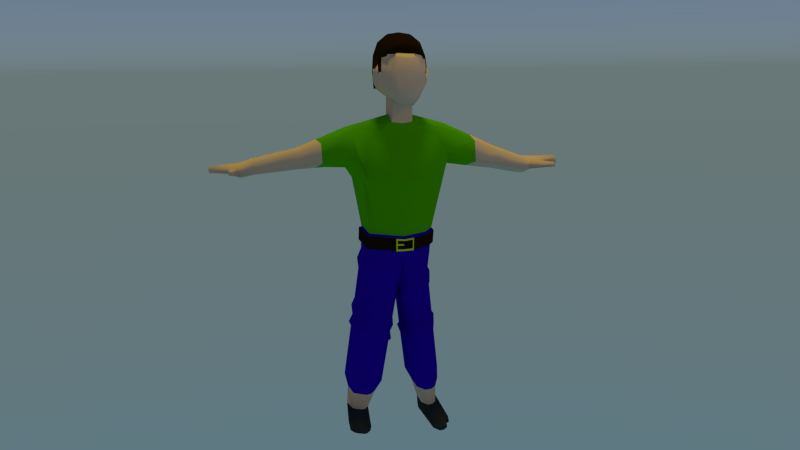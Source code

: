 # Source: low_poly_character.blend  (saved by Blender 2.69.0; exported with 4.5.12 LTS)
import bpy
from mathutils import Matrix  # noqa: F401  (used for matrix-valued properties, if any)

bpy.ops.wm.read_factory_settings(use_empty=True)
scene = bpy.context.scene
scene.name = 'Scene'

# ---- collections
col_collection_1 = bpy.data.collections.new('Collection 1'); scene.collection.children.link(col_collection_1)

# ---- materials (node trees are filled in below, after node groups)
mat_material = bpy.data.materials.new('Material')
mat_material.alpha_threshold = 0.0
mat_material.diffuse_color = (1.0, 0.5709, 0.3632, 1.0)
mat_material.roughness = 0.5
mat_material.line_color = (0.0, 0.0, 0.0, 1.0)
mat_material_001 = bpy.data.materials.new('Material.001')
mat_material_001.alpha_threshold = 0.0
mat_material_001.diffuse_color = (0.1117, 0.4672, 0.0, 1.0)
mat_material_001.roughness = 0.5
mat_material_001.line_color = (0.0, 0.0, 0.0, 1.0)
mat_material_002 = bpy.data.materials.new('Material.002')
mat_material_002.alpha_threshold = 0.0
mat_material_002.diffuse_color = (0.02961, 0.0, 0.4385, 1.0)
mat_material_002.roughness = 0.5
mat_material_002.line_color = (0.0, 0.0, 0.0, 1.0)
mat_material_003 = bpy.data.materials.new('Material.003')
mat_material_003.alpha_threshold = 0.0
mat_material_003.diffuse_color = (0.03968, 0.03968, 0.03968, 1.0)
mat_material_003.roughness = 0.5
mat_material_003.line_color = (0.0, 0.0, 0.0, 1.0)
mat_material_004 = bpy.data.materials.new('Material.004')
mat_material_004.alpha_threshold = 0.0
mat_material_004.diffuse_color = (0.02539, 0.01074, 0.0003981, 1.0)
mat_material_004.roughness = 0.5
mat_material_004.line_color = (0.0, 0.0, 0.0, 1.0)
mat_material_005 = bpy.data.materials.new('Material.005')
mat_material_005.alpha_threshold = 0.0
mat_material_005.diffuse_color = (1.0, 0.9312, 0.001335, 1.0)
mat_material_005.roughness = 0.5
mat_material_005.line_color = (0.0, 0.0, 0.0, 1.0)

# ---- material node trees

# ---- world
world_world = bpy.data.worlds.new('World'); scene.world = world_world
world_world.use_nodes = True; world_world.node_tree.nodes.clear()
_N = world_world.node_tree.nodes; _L = world_world.node_tree.links
n0 = _N.new('ShaderNodeOutputWorld'); n0.name = 'World Output'; n0.location = (300, 300)
n1 = _N.new('ShaderNodeBackground'); n1.name = 'Background'; n1.location = (10, 300)
n2 = _N.new('ShaderNodeTexSky'); n2.name = 'Sky Texture'; n2.location = (-190, 300)
n2.sky_type = 'HOSEK_WILKIE'
n2.sun_elevation = 1.571
_L.new(n1.outputs[0], n0.inputs[0])
_L.new(n2.outputs[0], n1.inputs[0])
n0.is_active_output = True
world_world.color = (0.05088, 0.05088, 0.05088)
world_world.use_sun_shadow = False
world_world.sun_shadow_jitter_overblur = 0.0
world_world.cycles.sampling_method = 'MANUAL'
world_world.cycles.sample_map_resolution = 256

# ---- cameras
cam_camera = bpy.data.cameras.new('Camera')
cam_camera.clip_end = 100.0
cam_camera.lens = 35.0
cam_camera.sensor_width = 32.0
cam_camera.sensor_height = 18.0
cam_camera.ortho_scale = 7.314
cam_camera.dof.focus_distance = 0.0

# ---- lights
light_sun = bpy.data.lights.new('Sun', 'SUN')
light_sun.color = (1.0, 0.9839, 0.0)
light_sun.transmission_factor = 0.0
light_sun.angle = 0.1993
light_sun.energy = 1.0
light_sun.shadow_buffer_clip_start = 0.5
light_sun.shadow_soft_size = 0.1
light_sun.shadow_cascade_max_distance = 1000.0
light_sun.cycles.use_multiple_importance_sampling = False
light_lamp = bpy.data.lights.new('Lamp', 'POINT')
light_lamp.transmission_factor = 0.0
light_lamp.cutoff_distance = 30.0
light_lamp.energy = 100.0
light_lamp.shadow_buffer_clip_start = 1.001
light_lamp.shadow_soft_size = 0.1
light_lamp.shadow_maximum_resolution = 0.006
light_lamp.use_absolute_resolution = True
light_lamp.cycles.use_multiple_importance_sampling = False

# ---- meshes
me_cube = bpy.data.meshes.new('Cube')
me_cube.from_pydata([(-0.777, 0.6934, -0.971), (-0.777, -0.6934, -0.6467), (1.223, -0.4706, -1.151), (1.099, 0.5462, -1.069), (-0.9283, -6.134e-08, -0.8357), (-2.535e-07, 0.8284, -0.8315), (-4.849e-08, -0.8284, -0.8357), (1.262, 2.576e-07, -1.403), (1.012, -0.7325, 0.1006), (0.9828, 0.8284, 0.03574), (2.831e-07, -1.07, 4.247e-09), (1.287, 2.017e-07, 0.01233), (-3.911e-07, 1.07, 6.136e-08), (-0.8978, -0.3673, -0.7977), (0.514, 0.8012, -0.8631), (0.514, -0.8012, -0.8631), (1.258, 0.2672, -1.355), (0.7221, -0.78, 0.3761), (0.7926, 0.7931, 0.3631), (-0.8978, 0.3673, -0.7977), (-0.4116, 0.8012, -1.122), (-0.8978, 0.8012, -0.5144), (-0.4116, -0.8012, -0.7977), (-0.8978, -0.8012, -0.5144), (1.258, -0.2672, -1.355), (1.087, -0.7256, -0.5144), (0.8978, 0.8012, -0.5144), (0.4231, 2.033e-07, -1.183), (-0.5121, 2.7e-08, -1.115), (-1.632e-07, 0.457, -1.115), (-4.506e-08, -0.457, -1.115), (-1.151, -1.502e-07, -0.64), (0.5121, -1.027, 0.2749), (1.36e-07, -1.027, -0.64), (1.24, 0.457, 0.01233), (1.194, -0.5076, 0.05886), (1.341, 2.466e-07, -0.64), (1.206, 1.836e-07, 0.491), (0.5121, 1.027, 0.2395), (-3.395e-07, 1.027, -0.64), (0.4382, -0.4417, -1.117), (1.156, 0.436, 0.5013), (0.4886, 0.9826, -0.6185), (0.4382, 0.4417, -1.117), (-0.4886, 0.4417, -1.052), (-0.4886, -0.4417, -1.052), (-1.101, -0.436, -0.6185), (-1.101, 0.436, -0.6185), (0.4886, -0.9826, -0.6185), (-0.4886, -0.9826, -0.6185), (1.291, 0.436, -0.6185), (1.291, -0.436, -0.6185), (1.134, -0.4927, 0.5262), (-0.4886, 0.9826, -0.6185), (0.359, 2.295e-07, -2.132), (-0.5762, 5.314e-08, -2.064), (-0.06409, 0.457, -1.778), (-0.06409, -0.457, -1.754), (0.3741, -0.4417, -2.067), (0.3741, 0.4417, -2.067), (-0.5527, 0.4417, -2.001), (-0.5527, -0.4417, -2.001), (0.8687, 4.207e-07, -3.174), (-1.588, -9.703e-08, -2.973), (-0.2873, 1.983, -2.183), (-0.08475, -2.358, -2.246), (0.308, -2.064, -2.359), (0.308, 2.064, -2.461), (-1.519, 1.297, -2.268), (-0.9026, -1.297, -2.336), (1.135, -0.01396, -4.459), (-1.743, -0.01396, -4.462), (-0.6936, 1.94, -3.916), (-0.3632, -2.337, -3.862), (0.583, -2.048, -3.376), (0.3071, 2.02, -3.407), (-1.675, 1.264, -3.709), (-1.899, -1.292, -4.151), (-0.1138, -4.333, -3.023), (1.001, -0.01701, -4.667), (-1.779, -0.01701, -4.77), (-0.7299, 1.937, -4.505), (-0.3995, -2.003, -4.372), (0.4485, -1.713, -4.222), (0.1726, 2.017, -3.787), (-1.711, 1.261, -4.589), (-1.711, -0.9571, -4.589), (0.6823, -0.04904, -6.818), (-1.289, -0.04904, -6.683), (-0.5706, 1.29, -6.501), (-0.3443, -1.641, -6.41), (0.3039, -1.442, -6.689), (0.028, 1.344, -6.636), (-1.243, 0.8263, -6.558), (-1.243, -0.9244, -6.558), (0.05449, -4.207, -3.2), (-0.7287, -3.879, -3.117), (-0.2332, -4.325, -3.928), (0.1723, -4.2, -3.838), (-0.7953, -3.876, -3.756), (-0.3456, -6.119, -3.42), (-0.1773, -5.993, -3.597), (-0.9605, -5.664, -3.515), (-0.4649, -6.11, -4.114), (-0.05942, -5.986, -3.998), (-1.027, -5.662, -3.916), (-0.6324, -7.856, -3.701), (-0.5773, -7.815, -3.759), (-0.8338, -7.707, -3.732), (-0.6715, -7.853, -3.938), (-0.5386, -7.812, -3.968), (-0.8556, -7.706, -3.941), (-0.9048, -0.283, -0.8064), (1.259, -0.2059, -1.366), (1.251, -0.3521, 0.01233), (0.4347, -0.3403, -1.132), (-0.494, -0.3403, -1.066), (-1.113, -0.336, -0.6235), (1.302, -0.336, -0.6235), (1.167, -0.336, 0.5455), (0.3706, -0.3403, -2.082), (-0.5581, -0.3403, -2.016), (0.4366, -1.59, -2.794), (-1.535, -0.9993, -2.831), (0.7098, -1.581, -4.37), (-1.69, -0.9986, -4.322), (0.5753, -1.584, -4.779), (-1.727, -1.002, -4.63), (0.3907, -1.122, -6.718), (-1.253, -0.7236, -6.587), (-1.408, 4.725, -3.334), (-0.9922, 4.782, -3.529), (-2.27, 4.245, -3.394), (-1.692, 4.695, -4.372), (-0.8, 4.751, -4.1), (-2.378, 4.222, -3.865), (-1.765, 6.156, -3.861), (-1.395, 6.206, -4.034), (-2.53, 5.73, -3.914), (-2.017, 6.13, -4.673), (-1.225, 6.179, -4.411), (-2.626, 5.71, -4.393), (1.259, 0.1984, -1.367), (-0.9057, 0.2727, -0.8075), (1.252, 0.3393, 0.01233), (1.169, 0.3237, 0.4986), (0.4343, 0.3279, -1.134), (-0.4947, 0.3279, -1.068), (-1.114, 0.3237, -0.6241), (1.304, 0.3237, -0.6241), (0.3702, 0.3279, -2.084), (-0.5588, 0.3279, -2.017), (0.4524, 1.532, -2.645), (-1.537, 0.9627, -2.45), (0.7253, 1.496, -4.462), (-1.692, 0.9347, -4.327), (0.5909, 1.493, -4.638), (-1.729, 0.9316, -4.636), (0.4014, 0.9851, -6.722), (-1.255, 0.6008, -6.59), (-2.142, 8.052, -3.953), (-1.983, 8.073, -4.027), (-2.471, 7.869, -3.976), (-2.251, 8.04, -4.427), (-1.91, 8.061, -4.315), (-2.512, 7.86, -4.374), (-0.09242, -0.05711, -8.676), (0.2942, -0.05278, -7.82), (-1.707, -0.37, -8.558), (-0.5648, 1.239, -7.547), (-0.4755, -1.649, -7.425), (0.1727, -1.45, -7.704), (-0.1032, 1.305, -7.651), (-1.374, 0.8182, -7.574), (-1.661, -1.245, -7.574), (0.3853, -1.131, -7.734), (-1.671, -1.044, -7.602), (-0.7619, -0.7615, -13.58), (0.1332, 1.02, -7.706), (-1.673, 0.2799, -7.606), (-0.6009, 0.6386, -13.61), (0.0426, 0.9792, -13.62), (-1.929, 0.6386, -13.49), (-1.21, 1.977, -13.31), (-0.6117, 1.789, -13.44), (-1.882, 1.514, -13.36), (-0.9103, 1.131, -14.87), (-0.2383, 1.673, -13.53), (-1.894, 1.288, -13.39), (-0.3753, -1.098, -13.6), (-2.09, -0.7615, -13.46), (-1.145, -2.353, -13.19), (-0.4968, -2.155, -13.47), (-2.043, -1.637, -13.34), (-0.9322, -1.494, -14.88), (-0.2843, -1.835, -13.5), (-2.054, -1.436, -13.37), (-0.9218, -0.07838, -0.8276), (1.261, -0.05702, -1.393), (1.277, -0.09752, 0.01233), (0.4263, -0.09425, -1.169), (-0.5071, -0.09425, -1.101), (-1.141, -0.09305, -0.6354), (1.33, -0.09305, -0.6354), (1.195, -0.09305, 0.5061), (0.3622, -0.09425, -2.118), (-0.5712, -0.09425, -2.051), (0.749, -0.4404, -3.069), (-1.574, -0.2767, -2.934), (1.018, -0.4479, -4.434), (-1.728, -0.2866, -4.423), (0.8831, -0.451, -4.698), (-1.765, -0.2897, -4.732), (0.6016, -0.3463, -6.791), (-1.279, -0.2358, -6.656), (0.4704, -0.6769, -7.806), (-1.697, -0.5567, -7.672), (-1.137, -1.316, -14.87), (-0.1992, -1.381, -13.57), (-2.08, -0.9483, -13.44), (1.26, 0.1028, -1.384), (-0.9165, 0.1413, -0.8211), (1.269, 0.1758, 0.01233), (1.187, 0.1678, 0.4949), (-1.132, 0.1678, -0.6317), (1.322, 0.1678, -0.6317), (0.4289, 0.1699, -1.158), (-0.5031, 0.1699, -1.09), (0.3648, 0.1699, -2.107), (-0.5672, 0.1699, -2.04), (0.6529, 0.7941, -2.9), (-1.562, 0.499, -2.702), (0.9229, 0.7685, -4.46), (-1.717, 0.4777, -4.392), (0.7884, 0.7654, -4.748), (-1.753, 0.4747, -4.701), (0.5367, 0.4869, -6.768), (-1.271, 0.2878, -6.635), (0.4484, 0.481, -7.777), (-1.689, -0.03316, -8.064), (-0.5485, 1.322, -14.88), (0.06366, 1.339, -13.57), (-1.911, 0.9754, -13.44), (-0.943, -1.043, -14.09), (-0.6614, -1.288, -14.11), (-1.911, -1.043, -14.01), (-1.222, -2.202, -13.81), (-0.7499, -2.057, -14.01), (-1.877, -1.68, -13.92), (0.05603, -1.461, -15.31), (-0.595, -1.825, -14.03), (-1.884, -1.534, -13.94), (0.2609, -1.639, -15.32), (-0.533, -1.494, -14.09), (-1.903, -1.179, -13.99), (-1.841, -1.316, -14.81), (-1.34, -2.234, -14.66), (-0.9966, -2.054, -14.81), (-1.816, -1.854, -14.74), (0.2312, -1.676, -15.54), (-0.884, -1.885, -14.83), (-1.822, -1.674, -14.76), (0.02635, -1.498, -15.53), (-0.8389, -1.645, -14.86), (-1.835, -1.415, -14.79), (-1.966, -1.461, -15.25), (-0.1469, -2.419, -15.1), (0.1965, -2.199, -15.25), (-1.942, -2.04, -15.18), (-0.2584, 1.129, -14.05), (0.3091, -2.029, -15.27), (-1.947, -1.818, -15.2), (-0.7446, 0.872, -14.04), (0.3542, -1.789, -15.31), (-1.961, -1.559, -15.24), (-1.996, -1.498, -15.47), (-0.1766, -2.341, -15.49), (0.1668, -2.236, -15.47), (-1.971, -1.962, -15.4), (-0.13, -2.148, -15.37), (0.2794, -2.067, -15.49), (-1.977, -1.855, -15.42), (-0.01695, -1.678, -15.49), (0.3245, -1.826, -15.52), (-1.991, -1.597, -15.45), (-1.748, 0.872, -13.95), (-1.205, 1.883, -13.81), (-0.8202, 1.741, -13.9), (-1.713, 1.533, -13.86), (0.6864, 1.454, -15.39), (-0.4706, 1.653, -13.98), (-1.722, 1.363, -13.88), (0.3246, 1.263, -15.38), (-0.2425, 1.401, -14.02), (-1.734, 1.126, -13.91), (-1.657, 1.131, -14.8), (-1.253, 1.883, -14.7), (-1.037, 1.778, -14.75), (-1.631, 1.623, -14.73), (-0.7064, 1.712, -14.82), (-1.638, 1.496, -14.75), (-0.5366, 1.524, -14.85), (-1.647, 1.32, -14.77), (-2.036, 1.263, -15.31), (0.2595, 2.016, -15.21), (0.1977, 1.91, -15.26), (-2.01, 1.755, -15.24), (0.5284, 1.844, -15.33), (-2.017, 1.628, -15.26), (0.6982, 1.657, -15.36), (-2.026, 1.452, -15.28), (0.6636, 1.499, -15.64), (0.3018, 1.307, -15.63), (-2.059, 1.307, -15.57), (0.2368, 2.06, -15.46), (0.175, 1.954, -15.52), (-2.033, 1.799, -15.5), (0.3251, 1.866, -15.51), (0.5057, 1.888, -15.59), (-2.04, 1.672, -15.51), (0.4476, 1.597, -15.57), (0.6755, 1.701, -15.61), (-2.049, 1.496, -15.54), (-0.1025, -3.56, -2.719), (0.1537, -3.368, -2.87), (-1.14, -3.304, -3.961), (-0.7089, -3.307, -2.862), (-0.2841, -3.547, -3.902), (0.3331, -3.358, -3.657), (-2.041, 2.804, -3.79), (-1.214, 3.375, -4.162), (-0.871, 3.411, -2.782), (-1.91, 2.832, -2.854), (-0.137, 3.442, -3.888), (-0.3689, 3.479, -3.017), (0.3309, -0.06537, -8.29), (-1.832, -1.106, -8.046), (-1.585, -0.03905, -9.035), (-0.1012, -0.03905, -9.168), (-1.82, -1.33, -8.014), (-0.5293, -1.818, -7.848), (0.4326, -1.239, -8.193), (0.1951, -1.596, -8.16), (-1.861, -0.5607, -8.123), (0.5277, -0.7318, -8.273), (-1.774, -1.153, -8.487), (-1.523, -0.1652, -9.31), (-0.5782, -1.757, -8.31), (0.06994, -1.558, -8.589), (-1.8, -0.6649, -8.556), (0.3676, -0.785, -8.691), (0.1915, -0.2132, -8.707), (-0.1952, -0.1652, -9.429), (-1.763, -1.353, -8.458), (0.2825, -1.239, -8.618), (-1.641, -1.002, -9.813), (-1.677, -0.3273, -10.44), (-0.7323, -1.919, -9.636), (-0.08409, -1.72, -9.915), (-1.667, -0.5141, -9.882), (0.2136, -0.9471, -10.02), (0.03744, -0.4536, -10.04), (-0.3492, -0.3273, -10.56), (-1.631, -1.203, -9.785), (0.1285, -1.401, -9.945), (-1.777, -1.049, -10.16), (-1.816, -0.3049, -10.79), (-0.7741, -2.06, -9.967), (-0.05947, -1.841, -10.27), (-1.805, -0.5108, -10.24), (0.2688, -0.9883, -10.39), (0.07454, -0.4681, -10.41), (-0.3518, -0.3049, -10.92), (-1.765, -1.27, -10.13), (0.1749, -1.488, -10.31), (-1.732, -1.097, -10.59), (-1.768, -0.4222, -11.1), (-0.8225, -2.014, -10.41), (-0.1743, -1.815, -10.69), (-1.758, -0.609, -10.66), (0.1234, -1.042, -10.79), (-0.05278, -0.5944, -10.81), (-0.4394, -0.4222, -11.22), (-1.721, -1.298, -10.56), (0.03826, -1.496, -10.72), (-1.883, -1.143, -10.94), (-1.924, -0.3864, -11.45), (-0.8638, -2.171, -10.74), (-0.1369, -1.949, -11.05), (-1.913, -0.5959, -11.01), (0.197, -1.082, -11.16), (-0.0005788, -0.6037, -11.19), (-0.4342, -0.3864, -11.58), (-1.871, -1.368, -10.9), (0.1015, -1.59, -11.08), (-1.794, -1.163, -11.13), (-1.83, -0.4881, -11.56), (-0.8851, -2.08, -10.95), (-0.237, -1.881, -11.23), (-1.82, -0.6749, -11.2), (0.0607, -1.108, -11.33), (-0.1154, -0.6922, -11.36), (-0.5021, -0.4881, -11.68), (-1.784, -1.363, -11.1), (-0.0244, -1.562, -11.26), (-0.1486, 0.0158, -9.815), (-1.645, 0.0158, -9.681), (-0.1258, 1.312, -8.874), (0.2599, 1.181, -8.965), (-0.8351, 1.524, -8.715), (0.3491, 0.102, -9.061), (-1.606, 0.7479, -8.816), (-1.592, 1.002, -8.78), (-1.625, 0.3952, -9.233), (0.4907, 0.6612, -9.011), (-1.792, -0.2535, -9.383), (0.1851, 1.094, -8.706), (-1.758, 0.3963, -8.575), (-1.459, 0.9347, -8.543), (-0.1775, 0.05933, -9.502), (-0.1883, 1.21, -8.62), (-0.7869, 1.398, -8.485), (0.2521, 0.12, -8.791), (-1.774, 0.08329, -8.964), (0.384, 0.6245, -8.747), (-0.2231, 0.1216, -9.943), (-0.2339, 1.272, -9.138), (-0.8325, 1.46, -9.003), (0.2296, 0.2124, -9.311), (-1.533, 0.4584, -9.445), (0.3496, 0.7013, -9.266), (-1.551, 0.1216, -9.824), (0.1395, 1.156, -9.225), (-1.517, 0.7715, -9.093), (-1.505, 0.997, -9.061), (-0.3329, 0.2643, -11.5), (-0.3134, 1.547, -10.91), (-1.012, 1.756, -10.75), (0.2594, 0.4806, -11.1), (-1.793, 0.6397, -11.1), (0.3476, 0.9658, -11.05), (-1.813, 0.2643, -11.37), (0.07113, 1.417, -11.0), (-1.774, 0.9885, -10.85), (-1.761, 1.24, -10.82), (-0.3662, 0.3174, -11.33), (-0.377, 1.468, -10.77), (-0.9756, 1.656, -10.63), (0.1588, 0.5028, -10.94), (-1.676, 0.6542, -10.96), (0.2413, 0.9427, -10.9), (-1.694, 0.3174, -11.21), (-0.003592, 1.352, -10.85), (-1.66, 0.9673, -10.72), (-1.648, 1.193, -10.69), (-0.4184, 0.3888, -11.84), (-0.4292, 1.539, -11.36), (-1.028, 1.728, -11.23), (0.1329, 0.6087, -11.54), (-1.729, 0.7256, -11.51), (0.2018, 1.031, -11.49), (-1.746, 0.3888, -11.72), (-0.05576, 1.423, -11.45), (-1.712, 1.039, -11.32), (-1.7, 1.264, -11.28), (-1.906, -1.776, -15.05), (-0.5346, -2.364, -14.96), (-1.901, -1.984, -15.04), (-0.3317, -1.419, -15.17), (-0.1268, -1.597, -15.18), (-1.92, -1.518, -15.09), (-1.925, -1.419, -15.11), (-0.0335, -1.747, -15.16), (-0.07859, -1.987, -15.12), (-0.1912, -2.157, -15.11), (0.2862, -1.188, 0.0895), (0.3976, -1.058, 0.1068), (0.2565, -1.193, -0.3592), (0.3691, -1.079, -0.5197), (0.8797, -0.7214, 0.6338), (0.8614, 0.7453, 0.6105), (1.062, 1.574e-07, 0.7093), (1.022, 0.4004, 0.6945), (1.012, -0.4277, 0.7065), (1.031, -0.3085, 0.7203), (1.032, 0.2972, 0.6983), (1.053, -0.08544, 0.7123), (1.046, 0.1541, 0.7036), (0.7119, 0.7149, -0.9326), (0.7541, -0.7149, -0.9605), (0.7071, 2.217e-07, -1.257), (0.7732, -0.9022, 0.2159), (0.6714, 0.96, 0.1705), (0.7155, -0.3826, -1.198), (0.7069, -0.8661, 0.5007), (0.6271, 0.9212, -0.5833), (0.7155, 0.3826, -1.198), (0.6913, -0.9212, -0.5833), (0.6456, 0.9212, 0.4843), (0.7136, -0.2948, -1.211), (0.7133, 0.284, -1.213), (0.7089, -0.08165, -1.245), (0.7103, 0.1472, -1.234), (-3.763e-07, 1.058, -0.183), (1.033, -0.7795, -0.07531), (0.9585, 0.8206, -0.1216), (2.41e-07, -1.058, -0.183), (1.303, 2.145e-07, -0.1742), (0.5054, 1.015, -0.00592), (0.5054, -1.015, 0.01938), (1.254, 0.451, -0.1681), (1.222, -0.4871, -0.1349), (1.265, -0.3475, -0.1695), (1.267, 0.3348, -0.1697), (1.292, -0.09624, -0.1729), (1.284, 0.1735, -0.1719), (0.2777, -1.189, -0.03883), (0.3894, -1.064, -0.07241), (0.7276, -0.935, -0.01267), (0.6588, 0.9489, -0.04507), (0.0544, 1.19, -0.438), (0.4596, 1.05, -0.4836), (0.06927, 1.217, 0.01899), (0.4898, 1.07, 0.129), (-0.8026, 0.6934, 1.021), (-0.8026, -0.6934, 1.021), (0.7826, -0.6934, 0.9601), (0.7825, 0.6934, 0.9601), (-0.9186, 0.8283, -0.01899), (-0.9186, -0.8284, -0.01904), (-0.9643, 2.342e-05, 1.231), (-0.01747, 0.8284, 1.194), (-0.01744, -0.8283, 1.194), (0.9294, -6.203e-07, 1.158), (-0.0308, 2.026e-05, 1.559), (-1.195, -3.008e-06, -0.008334), (0.02827, -1.07, -0.05562), (0.02824, 1.07, -0.05556), (-0.9078, 0.8012, 0.5341), (-0.9078, -0.8012, 0.534), (0.8879, -0.7515, 0.5875), (0.8158, 0.793, 0.485), (-0.9317, -0.3673, 1.189), (0.4039, 0.8012, 1.137), (0.4039, -0.8012, 1.137), (0.8998, 0.3673, 1.118), (-0.8673, 0.8012, -0.5744), (-0.8673, -0.8012, -0.5745), (-0.9317, 0.3673, 1.189), (-0.4358, 0.8012, 1.17), (-0.4358, -0.8012, 1.17), (0.8998, -0.3673, 1.118), (-0.02843, -0.457, 1.495), (-0.02844, 0.457, 1.495), (-0.5508, 2.531e-05, 1.515), (0.4939, 1.204e-05, 1.475), (-1.146, -0.457, -0.01024), (-1.146, 0.457, -0.01021), (-1.121, -2.027e-05, -0.6998), (-1.171, 1.29e-05, 0.6794), (0.5398, -1.027, 0.2204), (-0.4941, -1.027, -0.03544), (0.05348, -1.027, -0.7452), (0.003051, -1.027, 0.634), (0.5412, 1.027, 0.1823), (-0.4941, 1.027, -0.03538), (0.003023, 1.027, 0.634), (0.05346, 1.027, -0.7452), (0.4789, -0.436, 1.408), (-1.119, -0.436, 0.6543), (0.5023, -0.9826, 0.5916), (-0.5308, -0.436, 1.447), (-0.5308, 0.4361, 1.447), (0.4789, 0.436, 1.408), (-1.07, -0.4361, -0.6787), (-1.071, 0.436, -0.6787), (-1.119, 0.436, 0.6543), (-0.4458, -0.9826, -0.7028), (-0.4945, -0.9826, 0.6301), (0.5023, 0.9826, 0.5917), (-0.4945, 0.9826, 0.6302), (-0.4458, 0.9825, -0.7028), (-0.9392, -0.283, 1.198), (0.9066, -0.283, 1.127), (-0.02898, -0.3521, 1.51), (-1.157, -0.3521, -0.0098), (0.4823, -0.336, 1.423), (-1.131, -0.336, 0.66), (-0.5354, -0.336, 1.462), (-1.082, -0.336, -0.6835), (0.9074, 0.2727, 1.128), (-0.9401, 0.2727, 1.2), (-0.02905, 0.3393, 1.511), (-1.159, 0.3393, -0.009729), (-0.536, 0.3237, 1.464), (0.4828, 0.3237, 1.425), (-1.083, 0.3237, -0.6841), (-1.133, 0.3237, 0.6607), (-0.9574, -0.07835, 1.222), (0.9231, -0.07838, 1.149), (-0.0303, -0.0975, 1.546), (-1.185, -0.09752, -0.00874), (0.4907, -0.09303, 1.46), (-1.16, -0.09303, 0.674), (-0.5465, -0.09302, 1.5), (-1.11, -0.09307, -0.6953), (0.918, 0.1413, 1.143), (-0.9518, 0.1413, 1.215), (-0.02989, 0.1759, 1.535), (-1.176, 0.1758, -0.009057), (-0.5431, 0.1678, 1.489), (0.4881, 0.1678, 1.449), (-1.102, 0.1677, -0.6917), (-1.151, 0.1678, 0.6697), (-0.8532, 0.7453, 0.7868), (-0.8532, -0.7452, 0.7868), (0.9006, -0.7214, 0.6653), (0.8828, 0.7452, 0.5683), (-0.007604, 0.9242, 0.9247), (-1.064, 1.836e-05, 0.9655), (-0.007579, -0.9242, 0.9247), (1.083, -1.412e-05, 0.6668), (-1.022, -0.4004, 0.9315), (0.4513, -0.8885, 0.8746), (1.043, 0.4004, 0.6525), (-1.022, 0.4004, 0.9315), (-0.464, -0.8885, 0.9099), (1.032, -0.4277, 0.6658), (0.4512, 0.8885, 0.8746), (-0.4641, 0.8885, 0.91), (1.052, -0.3085, 0.6799), (-1.032, -0.3085, 0.9393), (-1.033, 0.2973, 0.9403), (1.054, 0.2972, 0.6562), (1.075, -0.08545, 0.6705), (-1.055, -0.08542, 0.9582), (-1.048, 0.1541, 0.9524), (1.068, 0.154, 0.6613), (0.532, 0.7647, 1.077), (0.5321, -0.7647, 1.077), (0.7147, -0.9406, 0.1502), (0.7064, 0.96, 0.1017), (0.6413, 7.756e-06, 1.367), (0.6214, -0.4128, 1.31), (0.6801, -0.9044, 0.5306), (0.6214, 0.4128, 1.31), (0.6677, 0.9212, 0.4408), (0.6259, -0.3181, 1.323), (0.6265, 0.3064, 1.324), (0.6371, -0.08807, 1.355), (0.6336, 0.1588, 1.345), (0.6033, -0.8319, 0.8519), (0.5973, 0.84, 0.7709), (0.03545, 1.058, -0.2528), (-0.9039, 0.8206, -0.1778), (-0.9039, -0.8206, -0.1779), (-1.174, -7.947e-06, -0.2061), (0.03548, -1.058, -0.2528), (0.544, 1.015, -0.08185), (-1.124, -0.451, -0.2014), (-1.125, 0.451, -0.2014), (0.543, -1.015, -0.05465), (-0.4803, -1.015, -0.2263), (-0.4803, 1.015, -0.2263), (-1.136, -0.3475, -0.2025), (-1.137, 0.3348, -0.2026), (-1.163, -0.09625, -0.2051), (-1.155, 0.1735, -0.2043), (0.7266, -0.935, -0.09622), (0.702, 0.9489, -0.1301), (-1.503, -1.124, -7.191), (-1.514, -0.9235, -7.219), (0.3197, 0.9801, -7.355), (0.4406, -0.05137, -7.442), (-0.6524, 1.285, -7.133), (-1.55, -0.249, -7.449), (0.2222, -1.447, -7.321), (-0.426, -1.646, -7.042), (-1.515, 0.4009, -7.223), (-1.324, 0.8213, -7.191), (-0.05374, 1.32, -7.268), (0.3873, -1.128, -7.351), (-1.54, -0.4357, -7.289), (0.5198, -0.5523, -7.423), (0.4817, 0.4832, -7.397), (-1.532, 0.08784, -7.525), (-1.302, -0.7606, -6.704), (0.6375, -0.04947, -6.934), (-0.5858, 1.289, -6.618), (-0.3594, -1.642, -6.527), (-1.258, 0.8254, -6.676), (-1.291, -0.9614, -6.676), (0.3862, 0.9842, -6.839), (-1.338, -0.0861, -6.899), (0.2888, -1.443, -6.806), (-1.303, 0.5637, -6.708), (0.01285, 1.339, -6.753), (0.3901, -1.123, -6.836), (-1.328, -0.2729, -6.774), (0.5864, -0.3845, -6.908), (0.5265, 0.4863, -6.885), (-1.32, 0.2507, -6.8), (-1.575, -1.198, -7.202), (-1.587, -0.9828, -7.232), (0.3785, 1.058, -7.377), (0.5081, -0.04795, -7.471), (-0.6635, 1.384, -7.14), (-1.625, -0.2598, -7.479), (0.274, -1.544, -7.341), (-0.4208, -1.757, -7.042), (-1.588, 0.4369, -7.236), (-1.384, 0.8875, -7.202), (-0.001878, 1.422, -7.288), (0.4511, -1.202, -7.373), (-1.615, -0.46, -7.307), (0.5931, -0.3862, -7.451), (0.5523, 0.3894, -7.451), (-1.606, 0.1013, -7.56), (-1.36, -0.8083, -6.68), (0.7193, -0.04592, -6.926), (-0.5921, 1.389, -6.588), (-0.3494, -1.753, -6.49), (-1.313, 0.8919, -6.649), (-1.348, -1.024, -6.649), (0.4499, 1.062, -6.825), (-1.398, -0.08519, -6.889), (0.3454, -1.54, -6.789), (-1.361, 0.6114, -6.684), (0.0695, 1.443, -6.736), (0.454, -1.197, -6.821), (-1.387, -0.2854, -6.754), (0.6645, -0.4051, -6.898), (0.6003, 0.3926, -6.903), (-1.379, 0.2759, -6.783), (-1.392, -0.8335, -6.76), (0.6888, -0.04621, -7.005), (-0.6024, 1.388, -6.667), (-0.3597, -1.753, -6.57), (-1.323, 0.8913, -6.729), (-1.381, -1.049, -6.729), (0.4396, 1.062, -6.905), (-1.431, -0.1104, -6.974), (0.3351, -1.54, -6.869), (-1.394, 0.5862, -6.764), (0.0592, 1.44, -6.816), (0.4536, -1.198, -6.901), (-1.42, -0.3106, -6.834), (0.6542, -0.4023, -6.978), (0.5934, 0.3922, -6.982), (-1.412, 0.2507, -6.895), (-1.551, -0.955, -7.144), (0.5418, -0.04763, -7.384), (-0.6521, 1.385, -7.052), (-0.4094, -1.756, -6.954), (-1.373, 0.8882, -7.114), (-1.539, -1.17, -7.114), (0.3899, 1.058, -7.289), (-1.589, -0.232, -7.385), (0.2854, -1.543, -7.254), (-1.552, 0.4647, -7.148), (0.009489, 1.425, -7.2), (0.4515, -1.201, -7.285), (-1.578, -0.4322, -7.219), (0.6045, -0.3892, -7.363), (0.5599, 0.3899, -7.364), (-1.57, 0.1291, -7.437), (-0.923, -0.06394, -0.8291), (1.261, -0.04651, -1.395), (1.279, -0.07955, 0.01233), (0.4257, -0.07689, -1.171), (-0.508, -0.07689, -1.104), (-1.143, -0.07591, -0.6362), (1.332, -0.07591, -0.6362), (1.197, -0.07591, 0.5033), (0.3617, -0.07689, -2.121), (-0.5721, -0.07689, -2.053), (0.7711, -0.3593, -3.088), (-1.576, -0.2258, -2.941), (1.039, -0.368, -4.439), (-1.731, -0.2364, -4.431), (0.9048, -0.371, -4.693), (-1.767, -0.2395, -4.739), (0.6165, -0.2915, -6.796), (-1.281, -0.2014, -6.661), (0.4379, -0.562, -7.808), (-1.699, -0.5223, -7.835), (-0.2316, -1.329, -13.58), (-2.082, -0.9139, -13.44), (-0.5567, -1.456, -14.09), (-1.905, -1.154, -13.99), (-0.8561, -1.617, -14.87), (-1.836, -1.397, -14.8), (0.337, -1.761, -15.31), (-1.962, -1.541, -15.24), (-0.008977, -1.645, -15.49), (0.3073, -1.799, -15.53), (-1.992, -1.579, -15.46), (0.4915, -0.609, -8.276), (-1.81, -0.4646, -8.291), (0.3352, -0.6797, -8.694), (-1.749, -0.5728, -8.695), (0.1811, -0.8562, -10.02), (-1.669, -0.4797, -9.985), (0.233, -0.8925, -10.39), (-1.807, -0.4729, -10.34), (0.09091, -0.9596, -10.8), (-1.759, -0.5746, -10.74), (0.1606, -0.9935, -11.17), (-1.915, -0.5573, -11.09), (0.02826, -1.031, -11.34), (-1.822, -0.6405, -11.27), (-0.05069, -1.719, -15.17), (-1.921, -1.499, -15.09), (1.055, -0.0697, 0.7118), (0.7085, -0.06661, -1.247), (1.294, -0.07851, -0.1732), (-0.9586, -0.06392, 1.224), (0.9242, -0.06394, 1.151), (-0.03039, -0.07953, 1.548), (-1.187, -0.07956, -0.008665), (0.4913, -0.07589, 1.463), (-1.162, -0.07589, 0.675), (-0.5473, -0.07588, 1.503), (-1.112, -0.07593, -0.6961), (1.076, -0.06971, 0.6698), (-1.057, -0.06968, 0.9596), (0.6378, -0.07185, 1.357), (-1.165, -0.07852, -0.2053), (0.5052, -0.46, -7.427), (-1.541, -0.4013, -7.318), (0.5958, -0.3228, -6.913), (-1.329, -0.2385, -6.797), (0.5775, -0.3239, -7.454), (-1.617, -0.4231, -7.338), (0.6746, -0.3389, -6.903), (-1.389, -0.2485, -6.779), (0.6606, -0.3367, -6.983), (-1.422, -0.2737, -6.86), (0.5929, -0.3263, -7.367), (-1.58, -0.3953, -7.249), (1.261, 0.09041, -1.387), (-0.918, 0.1243, -0.8229), (1.271, 0.1546, 0.01233), (1.189, 0.1475, 0.4945), (-1.134, 0.1475, -0.6327), (1.324, 0.1475, -0.6327), (0.4282, 0.1495, -1.161), (-0.5042, 0.1495, -1.093), (0.3641, 0.1495, -2.11), (-0.5683, 0.1495, -2.043), (0.6789, 0.6983, -2.933), (-1.565, 0.4388, -2.735), (0.9485, 0.6742, -4.46), (-1.72, 0.4184, -4.401), (0.814, 0.6711, -4.739), (-1.756, 0.4154, -4.709), (0.5543, 0.4223, -6.774), (-1.274, 0.2472, -6.641), (0.4298, 0.4166, -7.782), (-1.691, -0.07376, -8.124), (0.06113, 1.295, -13.58), (-1.913, 0.9348, -13.45), (-0.2444, 1.368, -14.02), (-1.736, 1.096, -13.92), (-0.5381, 1.5, -14.85), (-1.648, 1.297, -14.78), (0.6968, 1.632, -15.36), (-2.027, 1.429, -15.29), (0.43, 1.562, -15.58), (0.6741, 1.676, -15.62), (-2.05, 1.474, -15.54), (-1.627, 0.3495, -9.287), (0.4736, 0.5938, -9.017), (-1.776, 0.04268, -9.014), (0.3681, 0.5637, -8.753), (-1.535, 0.4178, -9.491), (0.3351, 0.6424, -9.272), (-1.795, 0.5944, -11.13), (0.3369, 0.9073, -11.05), (-1.679, 0.6136, -10.99), (0.2313, 0.8897, -10.9), (-1.731, 0.685, -11.53), (0.1935, 0.9798, -11.5), (1.048, 0.1355, 0.7043), (0.7099, 0.1295, -1.237), (1.286, 0.1526, -0.1722), (0.9194, 0.1243, 1.144), (-0.9533, 0.1243, 1.217), (-0.03, 0.1547, 1.538), (-1.179, 0.1546, -0.00897), (-0.544, 0.1476, 1.492), (0.4888, 0.1476, 1.452), (-1.104, 0.1475, -0.6927), (-1.154, 0.1476, 0.6709), (-1.05, 0.1355, 0.954), (1.07, 0.1355, 0.662), (0.6346, 0.1397, 1.348), (-1.157, 0.1526, -0.2045), (-1.534, 0.04724, -7.516), (0.4768, 0.4188, -7.402), (-1.322, 0.2101, -6.812), (0.5399, 0.4217, -6.891), (-1.608, 0.05776, -7.55), (0.547, 0.3367, -7.454), (-1.381, 0.2323, -6.796), (0.6146, 0.3398, -6.906), (-1.414, 0.2071, -6.905), (0.6049, 0.3393, -6.985), (-1.572, 0.08556, -7.43), (0.5577, 0.3371, -7.367), (-1.451, -0.8789, -6.903), (0.6339, -0.04674, -7.147), (-0.6209, 1.387, -6.811), (-0.3783, -1.754, -6.713), (-1.341, 0.8901, -6.873), (-1.44, -1.094, -6.873), (0.4211, 1.06, -7.048), (-1.49, -0.1558, -7.128), (0.3165, -1.542, -7.012), (-1.453, 0.5408, -6.907), (0.04064, 1.434, -6.959), (0.4528, -1.199, -7.044), (-1.479, -0.356, -6.978), (0.6356, -0.3974, -7.122), (0.5809, 0.3913, -7.125), (-1.471, 0.2053, -7.097), (0.6353, -0.3328, -7.126), (-1.481, -0.3191, -7.005), (-1.473, 0.1617, -7.101), (0.5873, 0.3385, -7.127), (0.6221, -0.3308, -7.201), (-1.512, -0.3429, -7.081), (-1.504, 0.138, -7.203), (0.5781, 0.3381, -7.202), (-1.482, -0.9026, -6.978), (0.6052, -0.04702, -7.221), (-0.6306, 1.386, -6.886), (-0.388, -1.755, -6.789), (-1.351, 0.8895, -6.948), (-1.471, -1.118, -6.948), (0.4113, 1.06, -7.123), (-1.521, -0.1795, -7.208), (0.3068, -1.542, -7.088), (-1.484, 0.5171, -6.982), (0.03094, 1.431, -7.034), (0.4524, -1.2, -7.119), (-1.51, -0.3797, -7.053), (0.6259, -0.3949, -7.197), (0.5744, 0.3909, -7.199), (-1.502, 0.1815, -7.203), (0.5621, -0.0448, -7.481), (0.6471, -0.3831, -7.46), (0.6062, 0.3925, -7.461), (0.7732, -0.04276, -6.936), (0.7184, -0.4019, -6.908), (0.6542, 0.3958, -6.912), (0.7427, -0.04306, -7.014), (0.7081, -0.3992, -6.988), (0.6473, 0.3953, -6.991), (0.5957, -0.04447, -7.394), (0.6584, -0.3861, -7.372), (0.6138, 0.3931, -7.374), (0.6314, -0.3207, -7.464), (0.7285, -0.3357, -6.913), (0.7145, -0.3336, -6.992), (0.6469, -0.3231, -7.376), (0.6009, 0.3398, -7.463), (0.6686, 0.3429, -6.915), (0.6588, 0.3425, -6.994), (0.6117, 0.3403, -7.376), (0.6878, -0.04358, -7.156), (0.6896, -0.3943, -7.131), (0.6348, 0.3945, -7.134), (0.6893, -0.3297, -7.136), (0.6412, 0.3417, -7.137), (0.6761, -0.3276, -7.211), (0.632, 0.3412, -7.211), (0.6591, -0.04386, -7.23), (0.6799, -0.3917, -7.206), (0.6283, 0.394, -7.209), (-0.2719, -6.959, -4.01), (-0.5791, -6.943, -4.056), (-1.006, -6.603, -3.978), (-0.3482, -6.964, -3.772), (-0.4885, -6.95, -3.611), (-0.9552, -6.604, -3.683), (-0.9573, -6.222, -3.651), (-1.014, -6.22, -4.102), (-0.5326, -6.604, -4.229), (-0.1984, -6.66, -4.144), (-0.2846, -6.665, -3.753), (-0.4303, -6.612, -3.57), (0.1912, -7.129, -4.017), (0.1404, -7.132, -3.799), (0.2401, -6.929, -4.007), (0.1828, -6.933, -3.785), (-2.167, 6.814, -4.561), (-1.504, 6.855, -4.342), (-1.956, 6.837, -3.936), (-2.595, 6.48, -3.98), (-1.647, 6.878, -4.08), (-2.676, 6.463, -4.457), (-2.092, 6.472, -4.694), (-1.86, 6.496, -3.899), (-1.365, 6.517, -4.454), (-2.562, 6.105, -3.947), (-1.521, 6.542, -4.057), (-2.651, 6.087, -4.425), (-0.5543, 7.375, -4.323), (-0.6201, 7.385, -4.116), (-0.4899, 7.219, -4.304), (-0.5621, 7.23, -4.106)], [], [(493, 489, 2, 24), (495, 488, 3, 26), (884, 490, 7, 840), (116, 45, 61, 121), (45, 22, 6, 30), (518, 491, 8, 504), (510, 34, 9, 505), (815, 768, 11, 507), (498, 492, 9, 18), (53, 20, 5, 39), (499, 493, 24, 113), (43, 29, 56, 59), (30, 6, 15, 40), (491, 494, 17, 8), (34, 41, 18, 9), (144, 145, 41, 34), (519, 495, 26, 505), (508, 503, 522, 523), (39, 5, 14, 42), (488, 496, 16, 3), (5, 29, 43, 14), (30, 40, 58, 57), (20, 44, 29, 5), (0, 19, 44, 20), (841, 4, 28, 847), (847, 28, 55, 849), (112, 13, 45, 116), (13, 1, 22, 45), (13, 46, 23, 1), (112, 117, 46, 13), (841, 844, 31, 4), (0, 21, 47, 19), (489, 497, 25, 2), (6, 33, 48, 15), (509, 48, 478, 517), (22, 49, 33, 6), (1, 23, 49, 22), (16, 50, 26, 3), (142, 149, 50, 16), (513, 144, 34, 510), (767, 772, 36, 7), (2, 25, 51, 24), (504, 8, 35, 511), (768, 773, 37, 11), (8, 17, 52, 35), (21, 0, 20, 53), (57, 58, 66, 65), (849, 55, 63, 851), (774, 54, 62, 776), (61, 57, 65, 69), (29, 44, 60, 56), (45, 30, 57, 61), (146, 43, 59, 150), (769, 27, 54, 774), (152, 67, 75, 154), (331, 332, 132, 130), (325, 326, 96, 99), (851, 63, 71, 853), (56, 60, 68, 64), (150, 59, 67, 152), (121, 61, 69, 123), (59, 56, 64, 67), (75, 72, 81, 84), (125, 77, 86, 127), (154, 75, 84, 156), (72, 76, 85, 81), (123, 69, 77, 125), (329, 330, 133, 135), (323, 324, 95, 78), (776, 62, 70, 778), (86, 82, 90, 94), (84, 81, 89, 92), (127, 86, 94, 129), (156, 84, 92, 158), (77, 73, 82, 86), (778, 70, 79, 780), (853, 71, 80, 855), (73, 74, 83, 82), (676, 681, 175, 171), (672, 680, 172, 178), (671, 670, 174, 176), (684, 672, 178, 238), (780, 79, 87, 782), (855, 80, 88, 857), (82, 83, 91, 90), (81, 85, 93, 89), (95, 98, 104, 101), (97, 99, 105, 103), (327, 325, 99, 97), (328, 327, 97, 98), (326, 323, 78, 96), (324, 328, 98, 95), (984, 983, 107, 106), (985, 984, 106, 108), (98, 97, 103, 104), (96, 78, 100, 102), (78, 95, 101, 100), (99, 96, 102, 105), (106, 107, 110, 109), (108, 106, 109, 111), (982, 985, 108, 111), (981, 982, 111, 109), (983, 980, 110, 107), (980, 981, 109, 110), (201, 116, 121, 206), (511, 35, 114, 512), (501, 499, 113, 198), (197, 112, 116, 201), (197, 202, 117, 112), (24, 51, 118, 113), (35, 52, 119, 114), (58, 120, 122, 66), (40, 115, 120, 58), (206, 121, 123, 208), (210, 125, 127, 212), (208, 123, 125, 210), (66, 122, 124, 74), (212, 127, 129, 214), (74, 124, 126, 83), (674, 679, 173, 169), (898, 675, 168, 859), (83, 126, 128, 91), (135, 133, 139, 141), (132, 135, 141, 138), (332, 329, 135, 132), (330, 333, 134, 133), (334, 331, 130, 131), (333, 334, 131, 134), (998, 999, 162, 160), (996, 997, 164, 163), (133, 134, 140, 139), (130, 132, 138, 136), (134, 131, 137, 140), (131, 130, 136, 137), (496, 500, 142, 16), (222, 223, 145, 144), (19, 143, 147, 44), (44, 147, 151, 60), (19, 47, 148, 143), (220, 225, 149, 142), (515, 222, 144, 513), (60, 151, 153, 68), (226, 146, 150, 228), (230, 152, 154, 232), (68, 153, 155, 76), (228, 150, 152, 230), (232, 154, 156, 234), (234, 156, 158, 236), (76, 155, 157, 85), (677, 676, 171, 170), (679, 678, 179, 173), (85, 157, 159, 93), (160, 162, 165, 163), (161, 160, 163, 164), (997, 1000, 161, 164), (1000, 998, 160, 161), (999, 1001, 165, 162), (1001, 996, 163, 165), (455, 458, 181, 180), (403, 397, 191, 193), (456, 457, 183, 184), (401, 402, 177, 189), (399, 395, 196, 219), (402, 396, 190, 177), (461, 455, 180, 182), (462, 456, 184, 187), (682, 671, 176, 216), (680, 674, 169, 172), (670, 677, 170, 174), (828, 673, 167, 784), (241, 187, 290, 293), (182, 180, 272, 285), (185, 188, 291, 288), (188, 242, 294, 291), (881, 461, 182, 861), (464, 463, 188, 185), (460, 462, 187, 241), (457, 464, 185, 183), (195, 218, 253, 250), (193, 191, 246, 248), (219, 196, 251, 254), (189, 177, 243, 244), (809, 401, 189, 786), (395, 403, 193, 196), (397, 398, 192, 191), (398, 404, 195, 192), (512, 114, 199, 514), (113, 118, 203, 198), (114, 119, 204, 199), (120, 205, 207, 122), (115, 200, 205, 120), (122, 207, 209, 124), (124, 209, 211, 126), (126, 211, 213, 128), (770, 201, 206, 775), (814, 501, 198, 767), (766, 197, 201, 770), (766, 771, 202, 197), (775, 206, 208, 777), (779, 210, 212, 781), (777, 208, 210, 779), (781, 212, 214, 783), (810, 399, 219, 787), (829, 682, 216, 785), (681, 683, 215, 175), (787, 219, 254, 789), (177, 190, 245, 243), (404, 400, 218, 195), (500, 502, 220, 142), (143, 221, 227, 147), (147, 227, 229, 151), (143, 148, 224, 221), (151, 229, 231, 153), (153, 231, 233, 155), (155, 233, 235, 157), (899, 684, 238, 858), (157, 235, 237, 159), (678, 685, 239, 179), (842, 843, 223, 222), (840, 845, 225, 220), (885, 842, 222, 515), (846, 226, 228, 848), (850, 230, 232, 852), (848, 228, 230, 850), (852, 232, 234, 854), (854, 234, 236, 856), (184, 183, 286, 287), (860, 241, 293, 862), (463, 459, 242, 188), (882, 460, 241, 860), (788, 244, 194, 790), (251, 248, 258, 261), (254, 251, 261, 264), (248, 246, 256, 258), (244, 243, 217, 194), (789, 254, 264, 791), (196, 193, 248, 251), (786, 189, 244, 788), (192, 195, 250, 247), (191, 192, 247, 246), (811, 469, 252, 792), (465, 467, 268, 271), (470, 465, 271, 274), (467, 466, 266, 268), (469, 468, 249, 252), (812, 470, 274, 793), (250, 253, 263, 260), (247, 250, 260, 257), (246, 247, 257, 256), (243, 245, 255, 217), (792, 252, 259, 795), (271, 268, 278, 281), (274, 271, 281, 284), (268, 266, 276, 278), (252, 249, 262, 259), (793, 274, 284, 796), (473, 472, 273, 270), (474, 473, 270, 267), (466, 474, 267, 266), (468, 471, 265, 249), (279, 276, 277, 280), (281, 278, 276, 279), (282, 279, 280, 283), (284, 281, 279, 282), (794, 282, 283, 795), (796, 284, 282, 794), (270, 273, 283, 280), (267, 270, 280, 277), (266, 267, 277, 276), (249, 265, 275, 262), (863, 285, 295, 865), (291, 294, 302, 300), (272, 269, 240, 186), (286, 288, 298, 296), (285, 272, 186, 295), (288, 291, 300, 298), (183, 185, 288, 286), (180, 181, 269, 272), (861, 182, 285, 863), (187, 184, 287, 290), (865, 295, 303, 867), (300, 302, 310, 308), (186, 240, 289, 292), (296, 298, 306, 304), (295, 186, 292, 303), (298, 300, 308, 306), (290, 287, 297, 299), (293, 290, 299, 301), (862, 293, 301, 864), (287, 286, 296, 297), (867, 303, 313, 870), (308, 310, 322, 319), (292, 289, 311, 312), (304, 306, 316, 314), (303, 292, 312, 313), (306, 308, 319, 316), (299, 297, 305, 307), (301, 299, 307, 309), (864, 301, 309, 866), (297, 296, 304, 305), (870, 313, 312, 868), (868, 312, 311, 869), (316, 319, 317, 314), (314, 317, 318, 315), (319, 322, 320, 317), (317, 320, 321, 318), (307, 305, 315, 318), (309, 307, 318, 321), (866, 309, 321, 869), (305, 304, 314, 315), (77, 69, 326, 325), (65, 66, 324, 323), (73, 77, 325, 327), (74, 73, 327, 328), (69, 65, 323, 326), (66, 74, 328, 324), (64, 68, 332, 331), (76, 72, 330, 329), (68, 76, 329, 332), (72, 75, 333, 330), (67, 64, 331, 334), (75, 67, 334, 333), (174, 170, 340, 339), (167, 166, 338, 335), (216, 176, 336, 343), (166, 168, 337, 338), (784, 167, 335, 797), (176, 174, 339, 336), (170, 171, 342, 340), (171, 175, 341, 342), (785, 216, 343, 798), (175, 215, 344, 341), (339, 340, 347, 353), (335, 338, 352, 351), (343, 336, 345, 349), (338, 337, 346, 352), (797, 335, 351, 799), (336, 339, 353, 345), (340, 342, 348, 347), (342, 341, 354, 348), (798, 343, 349, 800), (341, 344, 350, 354), (353, 347, 357, 363), (351, 352, 362, 361), (349, 345, 355, 359), (352, 346, 356, 362), (799, 351, 361, 801), (345, 353, 363, 355), (347, 348, 358, 357), (348, 354, 364, 358), (800, 349, 359, 802), (354, 350, 360, 364), (363, 357, 367, 373), (361, 362, 372, 371), (359, 355, 365, 369), (362, 356, 366, 372), (801, 361, 371, 803), (355, 363, 373, 365), (357, 358, 368, 367), (358, 364, 374, 368), (802, 359, 369, 804), (364, 360, 370, 374), (373, 367, 377, 383), (371, 372, 382, 381), (369, 365, 375, 379), (372, 366, 376, 382), (803, 371, 381, 805), (365, 373, 383, 375), (367, 368, 378, 377), (368, 374, 384, 378), (804, 369, 379, 806), (374, 370, 380, 384), (383, 377, 387, 393), (381, 382, 392, 391), (379, 375, 385, 389), (382, 376, 386, 392), (805, 381, 391, 807), (375, 383, 393, 385), (377, 378, 388, 387), (378, 384, 394, 388), (806, 379, 389, 808), (384, 380, 390, 394), (393, 387, 397, 403), (391, 392, 402, 401), (389, 385, 395, 399), (392, 386, 396, 402), (807, 391, 401, 809), (385, 393, 403, 395), (387, 388, 398, 397), (388, 394, 404, 398), (808, 389, 399, 810), (394, 390, 400, 404), (419, 422, 410, 405), (420, 421, 409, 407), (415, 419, 405, 406), (416, 420, 407, 408), (873, 415, 406, 871), (418, 417, 411, 412), (424, 416, 408, 414), (421, 418, 412, 409), (417, 423, 413, 411), (874, 424, 414, 872), (166, 167, 422, 419), (172, 169, 421, 420), (168, 166, 419, 415), (178, 172, 420, 416), (859, 168, 415, 873), (173, 179, 417, 418), (238, 178, 416, 424), (169, 173, 418, 421), (179, 239, 423, 417), (858, 238, 424, 874), (405, 410, 428, 425), (407, 409, 427, 426), (406, 405, 425, 431), (408, 407, 426, 432), (871, 406, 431, 875), (412, 411, 433, 434), (414, 408, 432, 430), (409, 412, 434, 427), (411, 413, 429, 433), (872, 414, 430, 876), (445, 448, 438, 435), (446, 447, 437, 436), (451, 445, 435, 441), (452, 446, 436, 442), (879, 451, 441, 877), (454, 453, 443, 444), (450, 452, 442, 440), (447, 454, 444, 437), (453, 449, 439, 443), (880, 450, 440, 878), (425, 428, 448, 445), (426, 427, 447, 446), (431, 425, 445, 451), (432, 426, 446, 452), (875, 431, 451, 879), (434, 433, 453, 454), (430, 432, 452, 450), (427, 434, 454, 447), (433, 429, 449, 453), (876, 430, 450, 880), (435, 438, 458, 455), (436, 437, 457, 456), (441, 435, 455, 461), (442, 436, 456, 462), (877, 441, 461, 881), (444, 443, 463, 464), (440, 442, 462, 460), (437, 444, 464, 457), (443, 439, 459, 463), (878, 440, 460, 882), (790, 194, 469, 811), (261, 258, 467, 465), (264, 261, 465, 470), (258, 256, 466, 467), (194, 217, 468, 469), (791, 264, 470, 812), (260, 263, 472, 473), (257, 260, 473, 474), (256, 257, 474, 466), (217, 255, 471, 468), (516, 475, 476, 517), (10, 32, 476, 475), (48, 33, 477, 478), (506, 10, 475, 516), (41, 482, 480, 18), (773, 813, 481, 37), (145, 485, 482, 41), (49, 23, 547, 577), (23, 46, 574, 547), (17, 479, 483, 52), (39, 503, 653, 567), (482, 485, 633, 624), (486, 484, 630, 634), (498, 18, 541, 646), (52, 483, 484, 119), (519, 492, 641, 669), (148, 47, 575, 596), (223, 487, 485, 145), (119, 484, 486, 204), (813, 486, 634, 824), (491, 518, 668, 640), (843, 883, 487, 223), (40, 15, 489, 493), (479, 17, 540, 616), (844, 224, 612, 892), (42, 14, 488, 495), (846, 27, 490, 884), (508, 519, 669, 658), (33, 49, 577, 562), (12, 38, 564, 537), (115, 40, 493, 499), (480, 482, 624, 617), (21, 53, 581, 546), (508, 42, 495, 519), (14, 43, 496, 488), (485, 487, 637, 633), (15, 48, 497, 489), (509, 32, 560, 661), (200, 115, 499, 501), (506, 33, 562, 657), (43, 146, 500, 496), (46, 117, 589, 574), (769, 200, 501, 814), (771, 31, 558, 823), (146, 226, 502, 500), (494, 491, 640, 644), (38, 508, 658, 564), (32, 10, 536, 560), (484, 483, 627, 630), (483, 479, 616, 627), (497, 518, 504, 25), (518, 509, 661, 668), (50, 510, 505, 26), (772, 815, 507, 36), (492, 519, 505, 9), (12, 503, 508, 38), (883, 481, 621, 895), (117, 202, 605, 589), (32, 509, 517, 476), (17, 494, 644, 540), (149, 513, 510, 50), (25, 504, 511, 51), (492, 498, 646, 641), (10, 506, 657, 536), (51, 511, 512, 118), (53, 39, 567, 581), (47, 21, 546, 575), (225, 515, 513, 149), (118, 512, 514, 203), (18, 480, 617, 541), (224, 148, 596, 612), (845, 885, 515, 225), (477, 516, 517, 478), (33, 506, 516, 477), (48, 509, 518, 497), (503, 12, 537, 653), (522, 520, 521, 523), (503, 39, 520, 522), (42, 508, 523, 521), (39, 42, 521, 520), (643, 551, 526, 639), (622, 542, 525, 615), (651, 639, 526, 616), (624, 545, 527, 617), (571, 552, 532, 550), (890, 888, 534, 554), (896, 886, 533, 642), (659, 556, 529, 655), (897, 889, 535, 656), (894, 887, 530, 619), (662, 561, 536, 657), (626, 550, 532, 620), (824, 817, 533, 621), (580, 565, 537, 566), (552, 568, 544, 532), (584, 586, 568, 552), (647, 583, 551, 643), (556, 569, 539, 529), (585, 587, 569, 556), (631, 582, 542, 622), (536, 563, 570, 560), (620, 532, 544, 623), (633, 590, 545, 624), (542, 571, 550, 525), (582, 588, 571, 542), (588, 584, 552, 571), (887, 890, 554, 530), (524, 549, 572, 548), (549, 531, 553, 572), (888, 891, 555, 534), (531, 543, 573, 553), (638, 527, 545, 645), (664, 585, 556, 659), (654, 528, 557, 660), (889, 893, 559, 535), (528, 538, 576, 557), (614, 524, 548, 625), (655, 529, 561, 662), (561, 578, 563, 536), (529, 539, 578, 561), (615, 525, 550, 626), (616, 526, 551, 627), (652, 646, 541, 617), (618, 566, 579, 628), (566, 537, 564, 579), (629, 580, 566, 618), (614, 538, 580, 629), (538, 528, 565, 580), (663, 581, 567, 653), (654, 546, 581, 663), (627, 551, 583, 630), (600, 602, 586, 584), (649, 599, 583, 647), (601, 603, 587, 585), (635, 598, 582, 631), (598, 604, 588, 582), (604, 600, 584, 588), (666, 601, 585, 664), (572, 553, 592, 594), (645, 545, 590, 648), (660, 557, 593, 665), (625, 548, 591, 632), (637, 606, 590, 633), (548, 572, 594, 591), (553, 573, 595, 592), (557, 576, 597, 593), (630, 583, 599, 634), (818, 820, 602, 600), (826, 817, 599, 649), (819, 821, 603, 601), (825, 816, 598, 635), (816, 822, 604, 598), (822, 818, 600, 604), (827, 819, 601, 666), (594, 592, 608, 610), (648, 590, 606, 650), (665, 593, 609, 667), (632, 591, 607, 636), (591, 594, 610, 607), (592, 595, 611, 608), (593, 597, 613, 609), (895, 886, 606, 637), (569, 622, 615, 539), (644, 651, 616, 540), (893, 894, 619, 559), (578, 626, 620, 563), (587, 631, 622, 569), (563, 620, 623, 570), (538, 614, 625, 576), (539, 615, 626, 578), (638, 652, 617, 527), (531, 618, 628, 543), (549, 629, 618, 531), (524, 614, 629, 549), (603, 635, 631, 587), (576, 625, 632, 597), (821, 825, 635, 603), (597, 632, 636, 613), (568, 643, 639, 544), (623, 544, 639, 651), (891, 896, 642, 555), (661, 560, 640, 668), (579, 564, 641, 646), (586, 647, 643, 568), (560, 570, 644, 640), (543, 638, 645, 573), (628, 579, 646, 652), (602, 649, 647, 586), (573, 645, 648, 595), (820, 826, 649, 602), (595, 648, 650, 611), (570, 623, 651, 644), (543, 628, 652, 638), (574, 659, 655, 547), (892, 897, 656, 558), (577, 662, 657, 562), (589, 664, 659, 574), (546, 654, 660, 575), (547, 655, 662, 577), (565, 663, 653, 537), (528, 654, 663, 565), (605, 666, 664, 589), (575, 660, 665, 596), (823, 827, 666, 605), (596, 665, 667, 612), (564, 658, 669, 641), (674, 680, 712, 706), (683, 681, 713, 715), (680, 672, 704, 712), (898, 685, 717, 902), (692, 696, 728, 724), (900, 693, 725, 904), (696, 688, 720, 728), (697, 699, 731, 729), (679, 674, 706, 711), (671, 682, 714, 703), (829, 675, 707, 833), (681, 676, 708, 713), (694, 697, 729, 726), (688, 690, 722, 720), (698, 686, 718, 730), (831, 698, 730, 835), (91, 128, 697, 694), (158, 92, 696, 692), (129, 94, 691, 686), (236, 158, 692, 700), (89, 93, 690, 688), (857, 88, 693, 900), (90, 91, 694, 689), (93, 159, 695, 690), (214, 129, 686, 698), (92, 89, 688, 696), (94, 90, 689, 691), (782, 87, 687, 830), (783, 214, 698, 831), (128, 213, 699, 697), (856, 236, 700, 901), (159, 237, 701, 695), (758, 761, 713, 708), (756, 760, 712, 704), (750, 755, 702, 703), (764, 756, 704, 716), (752, 754, 711, 706), (908, 757, 707, 902), (753, 758, 708, 709), (754, 759, 710, 711), (762, 750, 703, 714), (760, 752, 706, 712), (755, 753, 709, 702), (735, 836, 964, 956), (839, 762, 714, 833), (761, 763, 715, 713), (732, 748, 958, 955), (759, 765, 717, 710), (901, 700, 732, 905), (691, 689, 721, 723), (689, 694, 726, 721), (686, 691, 723, 718), (677, 670, 702, 709), (676, 677, 709, 708), (670, 671, 703, 702), (899, 673, 705, 903), (695, 701, 733, 727), (830, 687, 719, 834), (690, 695, 727, 722), (700, 692, 724, 732), (685, 678, 710, 717), (828, 683, 715, 832), (678, 679, 711, 710), (672, 684, 716, 704), (726, 729, 745, 742), (724, 728, 744, 740), (718, 723, 739, 734), (732, 724, 740, 748), (720, 722, 738, 736), (904, 725, 741, 906), (721, 726, 742, 737), (722, 727, 743, 738), (730, 718, 734, 746), (728, 720, 736, 744), (723, 721, 737, 739), (930, 838, 965, 975), (835, 730, 746, 837), (729, 731, 747, 745), (948, 764, 961, 979), (727, 733, 749, 743), (942, 945, 761, 758), (940, 944, 760, 756), (934, 939, 755, 750), (948, 940, 756, 764), (936, 938, 754, 752), (932, 941, 757, 908), (937, 942, 758, 753), (938, 943, 759, 754), (946, 934, 750, 762), (944, 936, 752, 760), (939, 937, 753, 755), (930, 935, 751, 838), (931, 946, 762, 839), (945, 947, 763, 761), (924, 948, 979, 972), (943, 949, 765, 759), (514, 199, 768, 815), (198, 203, 772, 767), (199, 204, 773, 768), (205, 774, 776, 207), (200, 769, 774, 205), (207, 776, 778, 209), (209, 778, 780, 211), (211, 780, 782, 213), (683, 828, 784, 215), (400, 809, 786, 218), (28, 770, 775, 55), (490, 814, 767, 7), (4, 766, 770, 28), (4, 31, 771, 766), (55, 775, 777, 63), (71, 779, 781, 80), (63, 777, 779, 71), (80, 781, 783, 88), (396, 810, 787, 190), (675, 829, 785, 168), (190, 787, 789, 245), (253, 788, 790, 263), (245, 789, 791, 255), (218, 786, 788, 253), (472, 811, 792, 273), (471, 812, 793, 265), (273, 792, 795, 283), (265, 793, 796, 275), (262, 794, 795, 259), (275, 796, 794, 262), (215, 784, 797, 344), (168, 785, 798, 337), (344, 797, 799, 350), (337, 798, 800, 346), (350, 799, 801, 360), (346, 800, 802, 356), (360, 801, 803, 370), (356, 802, 804, 366), (370, 803, 805, 380), (366, 804, 806, 376), (380, 805, 807, 390), (376, 806, 808, 386), (390, 807, 809, 400), (386, 808, 810, 396), (263, 790, 811, 472), (255, 791, 812, 471), (204, 486, 813, 773), (481, 813, 824, 621), (27, 769, 814, 490), (202, 771, 823, 605), (203, 514, 815, 772), (634, 599, 817, 824), (534, 555, 820, 818), (642, 533, 817, 826), (535, 559, 821, 819), (619, 530, 816, 825), (530, 554, 822, 816), (554, 534, 818, 822), (656, 535, 819, 827), (559, 619, 825, 821), (555, 642, 826, 820), (558, 656, 827, 823), (682, 829, 833, 714), (693, 831, 835, 725), (213, 782, 830, 699), (88, 783, 831, 693), (747, 731, 954, 957), (757, 839, 833, 707), (699, 830, 834, 731), (673, 828, 832, 705), (923, 747, 957, 971), (725, 835, 837, 741), (715, 763, 960, 951), (941, 931, 839, 757), (502, 884, 840, 220), (221, 841, 847, 227), (227, 847, 849, 229), (221, 224, 844, 841), (229, 849, 851, 231), (231, 851, 853, 233), (233, 853, 855, 235), (235, 855, 857, 237), (685, 898, 859, 239), (459, 881, 861, 242), (673, 899, 858, 167), (11, 37, 843, 842), (7, 36, 845, 840), (507, 11, 842, 885), (27, 846, 848, 54), (62, 850, 852, 70), (54, 848, 850, 62), (70, 852, 854, 79), (79, 854, 856, 87), (181, 860, 862, 269), (458, 882, 860, 181), (294, 863, 865, 302), (242, 861, 863, 294), (302, 865, 867, 310), (269, 862, 864, 240), (310, 867, 870, 322), (240, 864, 866, 289), (322, 870, 868, 320), (320, 868, 869, 321), (289, 866, 869, 311), (423, 873, 871, 413), (422, 874, 872, 410), (239, 859, 873, 423), (167, 858, 874, 422), (413, 871, 875, 429), (410, 872, 876, 428), (449, 879, 877, 439), (448, 880, 878, 438), (429, 875, 879, 449), (428, 876, 880, 448), (439, 877, 881, 459), (438, 878, 882, 458), (37, 481, 883, 843), (31, 844, 892, 558), (226, 846, 884, 502), (487, 883, 895, 637), (36, 507, 885, 845), (610, 608, 888, 890), (650, 606, 886, 896), (667, 609, 889, 897), (636, 607, 887, 894), (607, 610, 890, 887), (608, 611, 891, 888), (609, 613, 893, 889), (621, 533, 886, 895), (613, 636, 894, 893), (611, 650, 896, 891), (612, 667, 897, 892), (675, 898, 902, 707), (701, 900, 904, 733), (237, 857, 900, 701), (87, 856, 901, 687), (765, 908, 902, 717), (905, 732, 955, 967), (687, 901, 905, 719), (684, 899, 903, 716), (733, 904, 906, 749), (763, 947, 978, 960), (949, 932, 908, 765), (935, 933, 909, 751), (742, 745, 921, 918), (740, 744, 920, 916), (734, 739, 915, 910), (748, 740, 916, 924), (736, 738, 914, 912), (906, 741, 917, 928), (737, 742, 918, 913), (738, 743, 919, 914), (746, 734, 910, 922), (744, 736, 912, 920), (739, 737, 913, 915), (836, 735, 911, 926), (837, 746, 922, 927), (745, 747, 923, 921), (911, 935, 977, 970), (743, 749, 925, 919), (947, 923, 971, 978), (741, 837, 927, 917), (749, 906, 928, 925), (735, 907, 929, 911), (918, 921, 945, 942), (916, 920, 944, 940), (910, 915, 939, 934), (924, 916, 940, 948), (912, 914, 938, 936), (928, 917, 941, 932), (913, 918, 942, 937), (914, 919, 943, 938), (922, 910, 934, 946), (920, 912, 936, 944), (915, 913, 937, 939), (834, 719, 953, 963), (927, 922, 946, 931), (921, 923, 947, 945), (838, 751, 959, 965), (919, 925, 949, 943), (836, 926, 973, 964), (917, 927, 931, 941), (925, 928, 932, 949), (911, 929, 933, 935), (965, 959, 950, 962), (969, 961, 952, 966), (963, 953, 956, 964), (967, 955, 958, 968), (976, 979, 961, 969), (960, 965, 962, 951), (954, 963, 964, 957), (978, 975, 965, 960), (959, 969, 966, 950), (953, 967, 968, 956), (968, 958, 972, 974), (957, 964, 973, 971), (973, 970, 977, 975), (974, 972, 979, 976), (971, 973, 975, 978), (903, 705, 950, 966), (907, 735, 956, 968), (705, 832, 962, 950), (764, 716, 952, 961), (748, 924, 972, 958), (719, 905, 967, 953), (751, 909, 969, 959), (935, 930, 975, 977), (933, 929, 974, 976), (926, 911, 970, 973), (929, 907, 968, 974), (909, 933, 976, 969), (716, 903, 966, 952), (731, 834, 963, 954), (832, 715, 951, 962), (989, 980, 992, 994), (988, 987, 982, 981), (987, 986, 985, 982), (986, 991, 984, 985), (991, 990, 983, 984), (989, 988, 981, 980), (101, 104, 989, 990), (103, 105, 987, 988), (105, 102, 986, 987), (102, 100, 991, 986), (100, 101, 990, 991), (104, 103, 988, 989), (995, 994, 992, 993), (980, 983, 993, 992), (990, 989, 994, 995), (983, 990, 995, 993), (1003, 1005, 999, 998), (1002, 1004, 997, 996), (1000, 997, 1008, 1009), (1006, 1003, 998, 1000), (1005, 1007, 1001, 999), (1007, 1002, 996, 1001), (136, 138, 1005, 1003), (139, 140, 1004, 1002), (140, 137, 1006, 1004), (137, 136, 1003, 1006), (138, 141, 1007, 1005), (141, 139, 1002, 1007), (1010, 1011, 1009, 1008), (1006, 1000, 1009, 1011), (1004, 1006, 1011, 1010), (997, 1004, 1010, 1008)])
me_cube.polygons.foreach_set('use_smooth', [True] * 1010)
me_cube.polygons.foreach_set('material_index', [0, 0, 0, 0, 0, 0, 0, 0, 0, 0, 0, 0, 0, 0, 0, 0, 0, 0, 0, 0, 0, 0, 0, 0, 0, 0, 0, 0, 0, 0, 0, 0, 0, 0, 0, 0, 0, 0, 0, 0, 0, 0, 0, 0, 0, 0, 1, 1, 1, 1, 0, 0, 0, 0, 1, 0, 0, 1, 1, 1, 1, 1, 1, 1, 1, 1, 1, 0, 0, 1, 1, 1, 1, 1, 1, 1, 1, 1, 2, 2, 2, 2, 1, 1, 1, 1, 0, 0, 0, 0, 0, 0, 0, 0, 0, 0, 0, 0, 0, 0, 0, 0, 0, 0, 0, 0, 0, 0, 0, 0, 0, 1, 0, 1, 1, 1, 1, 1, 1, 2, 2, 1, 0, 0, 0, 0, 0, 0, 0, 0, 0, 0, 0, 0, 0, 0, 0, 0, 0, 0, 0, 1, 0, 1, 1, 1, 1, 1, 1, 2, 2, 1, 0, 0, 0, 0, 0, 0, 2, 2, 2, 2, 2, 2, 2, 2, 2, 2, 2, 2, 2, 2, 2, 2, 2, 2, 2, 2, 2, 2, 2, 2, 2, 2, 2, 2, 0, 0, 0, 1, 0, 1, 1, 1, 0, 0, 0, 0, 1, 1, 1, 1, 2, 2, 2, 2, 2, 2, 0, 0, 0, 0, 1, 1, 1, 2, 1, 2, 0, 0, 0, 0, 1, 1, 1, 1, 2, 2, 2, 2, 0, 0, 0, 0, 0, 0, 2, 2, 2, 2, 3, 3, 3, 3, 3, 3, 0, 0, 0, 0, 3, 3, 3, 3, 3, 3, 3, 3, 3, 3, 3, 3, 3, 3, 3, 3, 3, 3, 3, 3, 0, 0, 0, 0, 0, 0, 2, 2, 2, 2, 3, 3, 3, 3, 3, 3, 0, 0, 0, 0, 3, 3, 3, 3, 3, 3, 3, 3, 3, 3, 3, 3, 3, 3, 3, 3, 3, 3, 3, 3, 1, 1, 1, 1, 1, 1, 1, 1, 1, 1, 1, 1, 2, 2, 2, 2, 2, 2, 2, 2, 2, 2, 2, 2, 2, 2, 2, 2, 2, 2, 2, 2, 2, 2, 2, 2, 2, 2, 2, 2, 2, 2, 2, 2, 2, 2, 2, 2, 2, 2, 2, 2, 2, 2, 2, 2, 2, 2, 2, 2, 2, 2, 2, 2, 2, 2, 2, 2, 2, 2, 2, 2, 2, 2, 2, 2, 2, 2, 2, 2, 2, 2, 2, 2, 2, 2, 2, 2, 2, 2, 2, 2, 2, 2, 2, 2, 2, 2, 2, 2, 2, 2, 2, 2, 2, 2, 2, 2, 2, 2, 2, 2, 2, 2, 2, 2, 2, 2, 2, 2, 2, 2, 2, 2, 2, 2, 2, 2, 2, 2, 2, 2, 2, 2, 2, 2, 2, 2, 2, 2, 2, 2, 3, 3, 3, 3, 3, 3, 3, 3, 3, 3, 0, 0, 0, 0, 0, 0, 0, 0, 0, 0, 0, 0, 0, 0, 0, 0, 0, 0, 0, 0, 0, 0, 0, 0, 0, 0, 0, 0, 0, 0, 0, 0, 0, 0, 0, 0, 0, 0, 0, 0, 0, 0, 0, 0, 0, 0, 0, 0, 0, 0, 0, 0, 0, 0, 0, 0, 0, 0, 0, 0, 0, 0, 0, 0, 0, 0, 0, 0, 0, 0, 0, 0, 0, 0, 0, 0, 0, 0, 0, 0, 4, 4, 4, 4, 4, 4, 4, 4, 4, 4, 4, 4, 4, 4, 4, 4, 4, 4, 4, 4, 4, 4, 4, 4, 4, 4, 4, 4, 4, 4, 4, 4, 4, 4, 4, 4, 4, 4, 4, 4, 4, 4, 4, 4, 4, 4, 4, 4, 4, 4, 4, 4, 4, 4, 4, 4, 4, 4, 4, 4, 4, 4, 4, 4, 4, 4, 4, 4, 4, 4, 4, 4, 4, 4, 4, 4, 4, 4, 4, 4, 4, 4, 4, 4, 4, 4, 4, 4, 4, 4, 4, 4, 4, 4, 4, 4, 4, 4, 4, 4, 4, 4, 4, 4, 4, 4, 4, 4, 4, 4, 4, 4, 4, 4, 4, 4, 4, 4, 4, 4, 4, 4, 4, 4, 4, 4, 2, 2, 2, 2, 2, 2, 2, 2, 2, 2, 2, 2, 2, 2, 2, 2, 2, 2, 2, 2, 2, 2, 2, 2, 2, 2, 2, 2, 2, 2, 2, 2, 4, 4, 4, 4, 4, 4, 4, 4, 4, 4, 4, 4, 4, 4, 4, 4, 2, 2, 2, 2, 2, 2, 2, 2, 2, 2, 2, 2, 2, 2, 2, 2, 4, 4, 4, 4, 4, 4, 4, 4, 4, 4, 4, 4, 4, 4, 4, 4, 4, 4, 4, 4, 4, 4, 4, 4, 4, 4, 4, 4, 4, 4, 4, 4, 0, 0, 0, 1, 0, 1, 1, 1, 2, 2, 0, 0, 0, 0, 1, 1, 1, 1, 2, 2, 2, 0, 0, 2, 3, 3, 3, 3, 3, 3, 2, 2, 2, 2, 2, 2, 2, 2, 2, 2, 2, 2, 2, 2, 3, 3, 0, 0, 0, 0, 0, 4, 4, 4, 4, 4, 4, 4, 4, 4, 4, 4, 2, 2, 2, 2, 4, 4, 2, 2, 4, 4, 4, 4, 0, 0, 0, 0, 1, 1, 1, 1, 2, 2, 2, 0, 0, 0, 0, 1, 1, 1, 1, 2, 2, 0, 2, 3, 0, 3, 3, 3, 3, 3, 2, 2, 2, 2, 2, 2, 2, 2, 2, 2, 2, 2, 0, 0, 0, 0, 0, 4, 4, 4, 4, 4, 4, 4, 4, 4, 4, 4, 2, 2, 2, 2, 4, 2, 2, 2, 4, 4, 4, 4, 4, 4, 4, 4, 4, 4, 4, 4, 4, 4, 4, 4, 4, 4, 4, 4, 4, 4, 4, 4, 4, 4, 4, 4, 4, 4, 4, 4, 4, 4, 4, 2, 4, 4, 4, 4, 4, 4, 4, 4, 5, 5, 5, 5, 5, 5, 5, 5, 5, 5, 5, 5, 5, 5, 5, 2, 4, 2, 4, 4, 2, 4, 4, 4, 4, 4, 4, 2, 2, 2, 0, 0, 0, 0, 0, 0, 0, 0, 0, 0, 0, 0, 0, 0, 0, 0, 0, 0, 0, 0, 0, 0, 0, 0, 0, 0, 0, 0, 0, 0, 0, 0])
me_cube.materials.append(mat_material)
me_cube.materials.append(mat_material_001)
me_cube.materials.append(mat_material_002)
me_cube.materials.append(mat_material_003)
me_cube.materials.append(mat_material_004)
me_cube.materials.append(mat_material_005)
me_cube.use_remesh_preserve_volume = False
me_cube.use_remesh_preserve_attributes = False
me_cube.use_mirror_vertex_groups = False
me_cube.update()

# ---- objects
ob_sun = bpy.data.objects.new('Sun', light_sun)
ob_cube = bpy.data.objects.new('Cube', me_cube)
ob_lamp = bpy.data.objects.new('Lamp', light_lamp)
ob_camera = bpy.data.objects.new('Camera', cam_camera)

# ---- transforms, parenting, visibility, modifiers, constraints
ob_sun.location = (-0.905, 4.755, 13.54)
ob_sun.lineart.crease_threshold = 0.0
ob_cube.location = (0.0, 0.0, 8.12)
ob_cube.scale = (0.5911, 0.5911, 0.5911)
ob_cube.lock_rotations_4d = False
ob_cube.empty_display_type = 'ARROWS'
ob_cube.lineart.crease_threshold = 0.0
ob_lamp.location = (4.076, 4.658, 11.31)
ob_lamp.rotation_euler = (0.6503, 0.05522, 1.866)
ob_lamp.lock_rotations_4d = False
ob_lamp.empty_display_type = 'ARROWS'
ob_lamp.color = (0.0, 0.0, 0.0, 0.0)
ob_lamp.lineart.crease_threshold = 0.0
ob_camera.location = (20.9, -5.753, 8.13)
ob_camera.rotation_euler = (1.396, 0.01181, 1.301)
ob_camera.lock_rotations_4d = False
ob_camera.empty_display_type = 'ARROWS'
ob_camera.color = (0.0, 0.0, 0.0, 0.0)
ob_camera.display_type = 'WIRE'
ob_camera.lineart.crease_threshold = 0.0

# ---- collection membership
col_collection_1.objects.link(ob_sun)
col_collection_1.objects.link(ob_cube)
col_collection_1.objects.link(ob_lamp)
col_collection_1.objects.link(ob_camera)

# ---- scene / render settings (as saved in the file)
scene.camera = ob_camera
scene.frame_start = 1; scene.frame_end = 250; scene.frame_set(1)
scene.render.engine = 'CYCLES'
scene.render.image_settings.compression = 90
scene.render.resolution_percentage = 50
scene.render.dither_intensity = 0.0
scene.cycles.use_denoising = False
scene.cycles.samples = 10
scene.cycles.sampling_pattern = 'TABULATED_SOBOL'
scene.cycles.light_sampling_threshold = 0.0
scene.cycles.use_adaptive_sampling = False
scene.cycles.use_light_tree = False
scene.cycles.blur_glossy = 0.0
scene.cycles.volume_bounces = 1
scene.cycles.pixel_filter_type = 'GAUSSIAN'
scene.cycles.sample_clamp_indirect = 0.0
scene.view_settings.view_transform = 'Standard'
bpy.context.view_layer.update()
